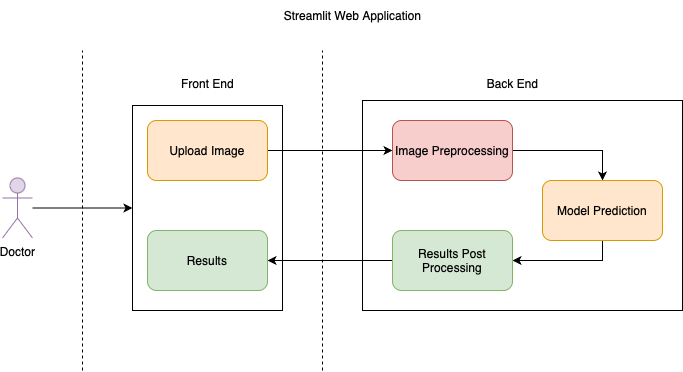

The diagram above was exported from draw.io. Its source (the exported page's mxGraphModel, read from the mxfile embedded in the PNG):
<mxGraphModel dx="1314" dy="901" grid="1" gridSize="10" guides="1" tooltips="1" connect="1" arrows="1" fold="1" page="1" pageScale="1" pageWidth="827" pageHeight="1169" math="0" shadow="0">
  <root>
    <mxCell id="0" />
    <mxCell id="1" parent="0" />
    <mxCell id="qWC3rjEuu7V_VPdPeMbs-66" value="" style="rounded=0;whiteSpace=wrap;html=1;" vertex="1" parent="1">
      <mxGeometry x="400" y="160" width="320" height="210" as="geometry" />
    </mxCell>
    <mxCell id="qWC3rjEuu7V_VPdPeMbs-59" value="" style="edgeStyle=orthogonalEdgeStyle;rounded=0;orthogonalLoop=1;jettySize=auto;html=1;" edge="1" parent="1" source="qWC3rjEuu7V_VPdPeMbs-57" target="qWC3rjEuu7V_VPdPeMbs-58">
      <mxGeometry relative="1" as="geometry" />
    </mxCell>
    <mxCell id="qWC3rjEuu7V_VPdPeMbs-57" value="Doctor" style="shape=umlActor;verticalLabelPosition=bottom;verticalAlign=top;html=1;outlineConnect=0;fillColor=#e1d5e7;strokeColor=#9673a6;" vertex="1" parent="1">
      <mxGeometry x="40" y="237.5" width="30" height="60" as="geometry" />
    </mxCell>
    <mxCell id="qWC3rjEuu7V_VPdPeMbs-58" value="" style="whiteSpace=wrap;html=1;verticalAlign=top;" vertex="1" parent="1">
      <mxGeometry x="170" y="165" width="150" height="205" as="geometry" />
    </mxCell>
    <mxCell id="qWC3rjEuu7V_VPdPeMbs-60" value="Streamlit Web Application" style="text;html=1;align=center;verticalAlign=middle;resizable=0;points=[];autosize=1;strokeColor=none;fillColor=none;" vertex="1" parent="1">
      <mxGeometry x="310" y="60" width="160" height="30" as="geometry" />
    </mxCell>
    <mxCell id="qWC3rjEuu7V_VPdPeMbs-63" value="" style="edgeStyle=orthogonalEdgeStyle;rounded=0;orthogonalLoop=1;jettySize=auto;html=1;" edge="1" parent="1" source="qWC3rjEuu7V_VPdPeMbs-61" target="qWC3rjEuu7V_VPdPeMbs-62">
      <mxGeometry relative="1" as="geometry" />
    </mxCell>
    <mxCell id="qWC3rjEuu7V_VPdPeMbs-61" value="Upload Image" style="rounded=1;whiteSpace=wrap;html=1;fillColor=#ffe6cc;strokeColor=#d79b00;" vertex="1" parent="1">
      <mxGeometry x="185" y="180" width="120" height="60" as="geometry" />
    </mxCell>
    <mxCell id="qWC3rjEuu7V_VPdPeMbs-69" value="" style="edgeStyle=orthogonalEdgeStyle;rounded=0;orthogonalLoop=1;jettySize=auto;html=1;" edge="1" parent="1" source="qWC3rjEuu7V_VPdPeMbs-62" target="qWC3rjEuu7V_VPdPeMbs-67">
      <mxGeometry relative="1" as="geometry">
        <Array as="points">
          <mxPoint x="640" y="210" />
        </Array>
      </mxGeometry>
    </mxCell>
    <mxCell id="qWC3rjEuu7V_VPdPeMbs-62" value="Image Preprocessing" style="whiteSpace=wrap;html=1;rounded=1;fillColor=#f8cecc;strokeColor=#b85450;" vertex="1" parent="1">
      <mxGeometry x="430" y="180" width="120" height="60" as="geometry" />
    </mxCell>
    <mxCell id="qWC3rjEuu7V_VPdPeMbs-64" value="" style="endArrow=none;html=1;rounded=0;dashed=1;" edge="1" parent="1">
      <mxGeometry width="50" height="50" relative="1" as="geometry">
        <mxPoint x="360" y="430" as="sourcePoint" />
        <mxPoint x="360" y="110" as="targetPoint" />
      </mxGeometry>
    </mxCell>
    <mxCell id="qWC3rjEuu7V_VPdPeMbs-65" value="Front End" style="text;html=1;align=center;verticalAlign=middle;resizable=0;points=[];autosize=1;strokeColor=none;fillColor=none;" vertex="1" parent="1">
      <mxGeometry x="205" y="128" width="80" height="30" as="geometry" />
    </mxCell>
    <mxCell id="qWC3rjEuu7V_VPdPeMbs-70" style="edgeStyle=orthogonalEdgeStyle;rounded=0;orthogonalLoop=1;jettySize=auto;html=1;exitX=0.5;exitY=1;exitDx=0;exitDy=0;entryX=1;entryY=0.5;entryDx=0;entryDy=0;" edge="1" parent="1" source="qWC3rjEuu7V_VPdPeMbs-67" target="qWC3rjEuu7V_VPdPeMbs-68">
      <mxGeometry relative="1" as="geometry" />
    </mxCell>
    <mxCell id="qWC3rjEuu7V_VPdPeMbs-67" value="Model Prediction" style="rounded=1;whiteSpace=wrap;html=1;fillColor=#ffe6cc;strokeColor=#d79b00;" vertex="1" parent="1">
      <mxGeometry x="580" y="240" width="120" height="60" as="geometry" />
    </mxCell>
    <mxCell id="qWC3rjEuu7V_VPdPeMbs-73" value="" style="edgeStyle=orthogonalEdgeStyle;rounded=0;orthogonalLoop=1;jettySize=auto;html=1;entryX=1;entryY=0.5;entryDx=0;entryDy=0;" edge="1" parent="1" source="qWC3rjEuu7V_VPdPeMbs-68" target="qWC3rjEuu7V_VPdPeMbs-72">
      <mxGeometry relative="1" as="geometry" />
    </mxCell>
    <mxCell id="qWC3rjEuu7V_VPdPeMbs-68" value="Results Post Processing" style="rounded=1;whiteSpace=wrap;html=1;fillColor=#d5e8d4;strokeColor=#82b366;" vertex="1" parent="1">
      <mxGeometry x="430" y="290" width="120" height="60" as="geometry" />
    </mxCell>
    <mxCell id="qWC3rjEuu7V_VPdPeMbs-72" value="Results" style="rounded=1;whiteSpace=wrap;html=1;fillColor=#d5e8d4;strokeColor=#82b366;" vertex="1" parent="1">
      <mxGeometry x="185" y="290" width="120" height="60" as="geometry" />
    </mxCell>
    <mxCell id="qWC3rjEuu7V_VPdPeMbs-75" value="" style="endArrow=none;html=1;rounded=0;dashed=1;" edge="1" parent="1">
      <mxGeometry width="50" height="50" relative="1" as="geometry">
        <mxPoint x="120" y="430" as="sourcePoint" />
        <mxPoint x="120" y="110" as="targetPoint" />
      </mxGeometry>
    </mxCell>
    <mxCell id="qWC3rjEuu7V_VPdPeMbs-76" value="Back End" style="text;html=1;align=center;verticalAlign=middle;resizable=0;points=[];autosize=1;strokeColor=none;fillColor=none;" vertex="1" parent="1">
      <mxGeometry x="515" y="128" width="70" height="30" as="geometry" />
    </mxCell>
  </root>
</mxGraphModel>